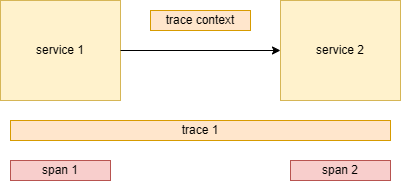

The diagram above was exported from draw.io. Its source (the exported page's mxGraphModel, read from the mxfile embedded in the PNG):
<mxGraphModel dx="1185" dy="674" grid="1" gridSize="10" guides="1" tooltips="1" connect="1" arrows="1" fold="1" page="1" pageScale="1" pageWidth="827" pageHeight="1169" math="0" shadow="0">
  <root>
    <mxCell id="0" />
    <mxCell id="1" parent="0" />
    <mxCell id="4aLC9MuMn5H4giTijCe1-1" value="service 1" style="rounded=0;whiteSpace=wrap;html=1;verticalAlign=middle;fillColor=#fff2cc;strokeColor=#d6b656;" vertex="1" parent="1">
      <mxGeometry x="120" y="260" width="120" height="100" as="geometry" />
    </mxCell>
    <mxCell id="4aLC9MuMn5H4giTijCe1-2" value="service 2" style="rounded=0;whiteSpace=wrap;html=1;fillColor=#fff2cc;strokeColor=#d6b656;" vertex="1" parent="1">
      <mxGeometry x="400" y="260" width="120" height="100" as="geometry" />
    </mxCell>
    <mxCell id="4aLC9MuMn5H4giTijCe1-3" value="trace 1" style="rounded=0;whiteSpace=wrap;html=1;fillColor=#ffe6cc;strokeColor=#d79b00;" vertex="1" parent="1">
      <mxGeometry x="130" y="380" width="380" height="20" as="geometry" />
    </mxCell>
    <mxCell id="4aLC9MuMn5H4giTijCe1-4" value="span 1" style="rounded=0;whiteSpace=wrap;html=1;fillColor=#f8cecc;strokeColor=#b85450;" vertex="1" parent="1">
      <mxGeometry x="130" y="420" width="100" height="20" as="geometry" />
    </mxCell>
    <mxCell id="4aLC9MuMn5H4giTijCe1-5" value="span 2" style="rounded=0;whiteSpace=wrap;html=1;fillColor=#f8cecc;strokeColor=#b85450;" vertex="1" parent="1">
      <mxGeometry x="410" y="420" width="100" height="20" as="geometry" />
    </mxCell>
    <mxCell id="4aLC9MuMn5H4giTijCe1-6" style="edgeStyle=orthogonalEdgeStyle;rounded=0;orthogonalLoop=1;jettySize=auto;html=1;exitX=1;exitY=0.5;exitDx=0;exitDy=0;entryX=0;entryY=0.5;entryDx=0;entryDy=0;" edge="1" parent="1" source="4aLC9MuMn5H4giTijCe1-1" target="4aLC9MuMn5H4giTijCe1-2">
      <mxGeometry relative="1" as="geometry" />
    </mxCell>
    <mxCell id="4aLC9MuMn5H4giTijCe1-7" value="trace context" style="rounded=0;whiteSpace=wrap;html=1;fillColor=#ffe6cc;strokeColor=#d79b00;" vertex="1" parent="1">
      <mxGeometry x="270" y="270" width="100" height="20" as="geometry" />
    </mxCell>
  </root>
</mxGraphModel>